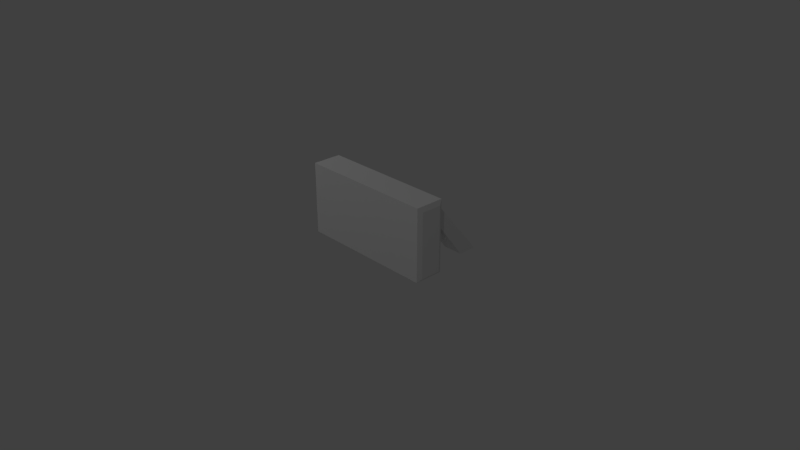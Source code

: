 # Source: barrier.blend  (saved by Blender 2.79.0; exported with 4.5.12 LTS)
import bpy
from mathutils import Matrix  # noqa: F401  (used for matrix-valued properties, if any)

bpy.ops.wm.read_factory_settings(use_empty=True)
scene = bpy.context.scene
scene.name = 'Scene'

# ---- collections
col_collection_1 = bpy.data.collections.new('Collection 1'); scene.collection.children.link(col_collection_1)

# ---- world
world_world = bpy.data.worlds.new('World'); scene.world = world_world
world_world.color = (0.05088, 0.05088, 0.05088)
world_world.use_sun_shadow = False
world_world.sun_shadow_jitter_overblur = 0.0
world_world.cycles.sampling_method = 'MANUAL'

# ---- cameras
cam_camera = bpy.data.cameras.new('Camera')
cam_camera.clip_end = 100.0
cam_camera.lens = 35.0
cam_camera.sensor_width = 32.0
cam_camera.sensor_height = 18.0
cam_camera.ortho_scale = 7.314
cam_camera.dof.focus_distance = 0.0
cam_camera.dof.aperture_fstop = 128.0

# ---- lights
light_spot_002 = bpy.data.lights.new('Spot.002', 'SPOT')
light_spot_002.transmission_factor = 0.0
light_spot_002.energy = 50.0
light_spot_002.shadow_buffer_clip_start = 0.5
light_spot_002.shadow_soft_size = 0.1
light_spot_002.shadow_maximum_resolution = 0.006
light_spot_002.use_absolute_resolution = True
light_spot_001 = bpy.data.lights.new('Spot.001', 'SPOT')
light_spot_001.transmission_factor = 0.0
light_spot_001.energy = 100.0
light_spot_001.shadow_buffer_clip_start = 0.5
light_spot_001.shadow_soft_size = 0.1
light_spot_001.shadow_maximum_resolution = 0.006
light_spot_001.use_absolute_resolution = True
light_spot = bpy.data.lights.new('Spot', 'SPOT')
light_spot.transmission_factor = 0.0
light_spot.energy = 50.0
light_spot.shadow_buffer_clip_start = 0.5
light_spot.shadow_soft_size = 0.1
light_spot.shadow_maximum_resolution = 0.006
light_spot.use_absolute_resolution = True

# ---- meshes
me_plane_030 = bpy.data.meshes.new('Plane.030')
me_plane_030.from_pydata([(0.1305, -0.9573, -0.5226), (0.1305, -0.9573, 0.4774), (0.1305, 0.9573, -0.5226), (0.1305, 0.9573, 0.4774), (0.5305, -0.9573, -0.5226), (0.5305, -0.9573, 0.4774), (0.5305, 0.9573, -0.5226), (0.5305, 0.9573, 0.4774), (0.1305, -0.9573, 0.1441), (0.1305, 0.9573, 0.1441), (0.1305, -0.8054, 0.4387), (0.1305, -0.8054, 0.1827), (0.1305, 0.5279, 0.4387), (0.1305, 0.8054, 0.4387), (0.1305, -0.5279, 0.4387), (0.1305, 0.8054, 0.1827), (0.1305, 0.5279, 0.1827), (0.1305, -0.5279, 0.1827), (-0.4031, -0.8054, -0.5226), (-0.659, -0.8054, -0.5226), (-0.659, 0.5279, -0.5226), (-0.659, 0.8054, -0.5226), (-0.659, -0.5279, -0.5226), (-0.4031, 0.8054, -0.5226), (-0.4031, 0.5279, -0.5226), (-0.4031, -0.5279, -0.5226), (0.1305, -0.9573, -0.3004), (0.1305, -0.9573, -0.07817), (0.1305, 0.9573, -0.07817), (0.1305, 0.9573, -0.3004), (0.1305, 0.7479, -0.1242), (0.1305, 0.5854, -0.1242), (0.1305, -0.5854, -0.1242), (0.1305, -0.7479, -0.1242), (0.1305, 0.7479, -0.2544), (0.1305, 0.5854, -0.2544), (0.1305, -0.5854, -0.2544), (0.1305, -0.7479, -0.2544), (-0.2962, 0.7479, -0.1242), (-0.2962, 0.5854, -0.1242), (-0.2962, -0.5854, -0.1242), (-0.2962, -0.7479, -0.1242), (-0.2962, 0.7479, -0.2544), (-0.2962, 0.5854, -0.2544), (-0.2962, -0.5854, -0.2544), (-0.2962, -0.7479, -0.2544), (0.1946, -1.0, 0.4239), (0.4831, 1.0, -0.474), (0.1946, 1.0, -0.474), (0.1946, 1.0, 0.4239), (0.4831, 1.0, 0.4239), (0.4831, -1.0, 0.4239), (0.4831, -1.0, -0.474), (0.1946, -1.0, -0.474)], [], [(3, 9, 15, 13), (5, 1, 46, 51), (6, 7, 5, 4), (2, 6, 4, 0), (7, 3, 1, 5), (8, 1, 10, 11), (48, 49, 50, 47), (11, 10, 19, 18), (10, 14, 22, 19), (18, 19, 22, 25), (24, 20, 21, 23), (16, 12, 20, 24), (17, 11, 18, 25), (13, 15, 23, 21), (12, 13, 21, 20), (14, 17, 25, 22), (15, 16, 24, 23), (52, 51, 46, 53), (29, 34, 30, 28), (34, 35, 43, 42), (37, 33, 41, 45), (29, 2, 0, 26, 37, 36, 32, 33, 27, 8, 11, 17, 14, 10, 1, 3, 13, 12, 16, 15, 9, 28, 30, 31, 35, 34), (27, 33, 37, 26), (31, 30, 38, 39), (30, 34, 42, 38), (32, 36, 44, 40), (36, 37, 45, 44), (33, 32, 40, 41), (35, 31, 39, 43), (6, 2, 48, 47), (3, 7, 50, 49), (1, 8, 27, 26, 0, 53, 46), (7, 6, 47, 50), (29, 28, 9, 3, 49, 48, 2), (4, 5, 51, 52), (0, 4, 52, 53)])
me_plane_030.use_remesh_preserve_volume = False
me_plane_030.use_remesh_preserve_attributes = False
me_plane_030.use_mirror_vertex_groups = False
me_plane_030.update()

# ---- objects
ob_spot_002 = bpy.data.objects.new('Spot.002', light_spot_002)
ob_spot_001 = bpy.data.objects.new('Spot.001', light_spot_001)
ob_spot = bpy.data.objects.new('Spot', light_spot)
ob_camera = bpy.data.objects.new('Camera', cam_camera)
ob_plane_028 = bpy.data.objects.new('Plane.028', me_plane_030)

# ---- transforms, parenting, visibility, modifiers, constraints
ob_spot_002.location = (-4.0, 4.0, 5.0)
ob_spot_002.rotation_euler = (0.7854, -0.0, -2.356)
ob_spot_002.lineart.crease_threshold = 0.0
ob_spot_001.location = (-4.0, -4.0, 5.0)
ob_spot_001.rotation_euler = (0.7854, -0.0, -0.7854)
ob_spot_001.lineart.crease_threshold = 0.0
ob_spot.location = (4.0, -4.0, 5.0)
ob_spot.rotation_euler = (0.7854, -0.0, 0.7854)
ob_spot.lineart.crease_threshold = 0.0
ob_camera.location = (7.481, -6.508, 5.344)
ob_camera.rotation_euler = (1.109, 0.0, 0.8149)
ob_camera.lock_rotations_4d = False
ob_camera.empty_display_type = 'ARROWS'
ob_camera.color = (0.0, 0.0, 0.0, 0.0)
ob_camera.display_type = 'WIRE'
ob_camera.lineart.crease_threshold = 0.0
ob_plane_028.location = (-0.0285, 0.4792, 0.5017)
ob_plane_028.rotation_euler = (0.0, -0.0, 4.712)
ob_plane_028.lineart.crease_threshold = 0.0

# ---- collection membership
col_collection_1.objects.link(ob_spot_002)
col_collection_1.objects.link(ob_spot_001)
col_collection_1.objects.link(ob_spot)
col_collection_1.objects.link(ob_camera)
col_collection_1.objects.link(ob_plane_028)

# ---- scene / render settings (as saved in the file)
scene.camera = ob_camera
scene.frame_start = 1; scene.frame_end = 250; scene.frame_set(1)
scene.render.engine = 'BLENDER_EEVEE_NEXT'
scene.render.resolution_percentage = 50
scene.render.dither_intensity = 0.0
scene.cycles.use_denoising = False
scene.cycles.samples = 128
scene.cycles.sampling_pattern = 'TABULATED_SOBOL'
scene.cycles.use_adaptive_sampling = False
scene.cycles.use_light_tree = False
scene.cycles.blur_glossy = 0.0
scene.cycles.sample_clamp_indirect = 0.0
scene.view_settings.view_transform = 'Standard'
bpy.context.view_layer.update()
